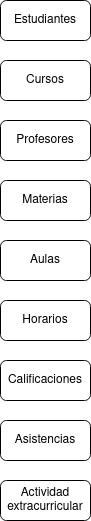

The diagram above was exported from draw.io. Its source (the exported page's mxGraphModel, read from the mxfile embedded in the PNG):
<mxGraphModel dx="1434" dy="795" grid="1" gridSize="10" guides="1" tooltips="1" connect="1" arrows="1" fold="1" page="1" pageScale="1" pageWidth="827" pageHeight="1169" math="0" shadow="0">
  <root>
    <mxCell id="0" />
    <mxCell id="1" parent="0" />
    <mxCell id="mhnsTZkiWu8b3AiEC7mk-1" value="Profesores" style="rounded=1;whiteSpace=wrap;html=1;" vertex="1" parent="1">
      <mxGeometry x="40" y="170" width="90" height="40" as="geometry" />
    </mxCell>
    <mxCell id="mhnsTZkiWu8b3AiEC7mk-2" value="Actividad extracurricular" style="rounded=1;whiteSpace=wrap;html=1;" vertex="1" parent="1">
      <mxGeometry x="40" y="530" width="90" height="40" as="geometry" />
    </mxCell>
    <mxCell id="mhnsTZkiWu8b3AiEC7mk-3" value="Asistencias" style="rounded=1;whiteSpace=wrap;html=1;" vertex="1" parent="1">
      <mxGeometry x="40" y="470" width="90" height="40" as="geometry" />
    </mxCell>
    <mxCell id="mhnsTZkiWu8b3AiEC7mk-4" value="Calificaciones" style="rounded=1;whiteSpace=wrap;html=1;" vertex="1" parent="1">
      <mxGeometry x="40" y="410" width="90" height="40" as="geometry" />
    </mxCell>
    <mxCell id="mhnsTZkiWu8b3AiEC7mk-5" value="Horarios" style="rounded=1;whiteSpace=wrap;html=1;" vertex="1" parent="1">
      <mxGeometry x="40" y="350" width="90" height="40" as="geometry" />
    </mxCell>
    <mxCell id="mhnsTZkiWu8b3AiEC7mk-6" value="Aulas" style="rounded=1;whiteSpace=wrap;html=1;" vertex="1" parent="1">
      <mxGeometry x="40" y="290" width="90" height="40" as="geometry" />
    </mxCell>
    <mxCell id="mhnsTZkiWu8b3AiEC7mk-7" value="Materias" style="rounded=1;whiteSpace=wrap;html=1;" vertex="1" parent="1">
      <mxGeometry x="40" y="230" width="90" height="40" as="geometry" />
    </mxCell>
    <mxCell id="mhnsTZkiWu8b3AiEC7mk-8" value="Cursos" style="rounded=1;whiteSpace=wrap;html=1;" vertex="1" parent="1">
      <mxGeometry x="40" y="110" width="90" height="40" as="geometry" />
    </mxCell>
    <mxCell id="mhnsTZkiWu8b3AiEC7mk-9" value="Estudiantes" style="rounded=1;whiteSpace=wrap;html=1;" vertex="1" parent="1">
      <mxGeometry x="40" y="50" width="90" height="40" as="geometry" />
    </mxCell>
  </root>
</mxGraphModel>